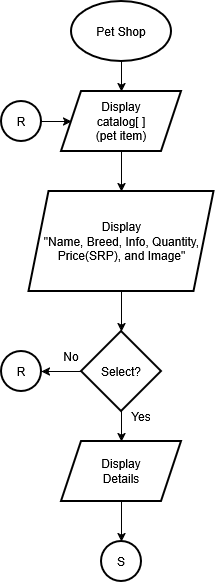

The diagram above was exported from draw.io. Its source (the exported page's mxGraphModel, read from the mxfile embedded in the PNG):
<mxGraphModel dx="1364" dy="779" grid="1" gridSize="10" guides="1" tooltips="1" connect="1" arrows="1" fold="1" page="1" pageScale="1" pageWidth="850" pageHeight="1100" math="0" shadow="0">
  <root>
    <mxCell id="0" />
    <mxCell id="1" parent="0" />
    <mxCell id="-GtSIH_CZQE8C0LR_iML-2" edge="1" parent="1" source="d2-nAzO1wizGrxjicOLN-1" style="edgeStyle=orthogonalEdgeStyle;rounded=0;orthogonalLoop=1;jettySize=auto;html=1;" target="-GtSIH_CZQE8C0LR_iML-1" value="">
      <mxGeometry relative="1" as="geometry" />
    </mxCell>
    <mxCell id="d2-nAzO1wizGrxjicOLN-1" parent="1" style="strokeWidth=2;html=1;shape=mxgraph.flowchart.start_1;whiteSpace=wrap;" value="Pet Shop" vertex="1">
      <mxGeometry height="60" width="100" x="390" y="40" as="geometry" />
    </mxCell>
    <mxCell id="ATMnVLy6ImeLzaxj6hVV-2" edge="1" parent="1" source="-GtSIH_CZQE8C0LR_iML-1" style="edgeStyle=orthogonalEdgeStyle;rounded=0;orthogonalLoop=1;jettySize=auto;html=1;" target="ATMnVLy6ImeLzaxj6hVV-1" value="">
      <mxGeometry relative="1" as="geometry" />
    </mxCell>
    <mxCell id="-GtSIH_CZQE8C0LR_iML-1" parent="1" style="shape=parallelogram;perimeter=parallelogramPerimeter;whiteSpace=wrap;html=1;fixedSize=1;strokeWidth=2;" value="&lt;div&gt;Display&lt;/div&gt;&lt;div&gt;catalog[ ]&lt;/div&gt;&lt;div&gt;(pet item)&lt;/div&gt;" vertex="1">
      <mxGeometry height="60" width="120" x="380" y="130" as="geometry" />
    </mxCell>
    <mxCell id="5KfJebPT97fXIIlGwaE1-6" edge="1" parent="1" source="ATMnVLy6ImeLzaxj6hVV-1" style="edgeStyle=orthogonalEdgeStyle;rounded=0;orthogonalLoop=1;jettySize=auto;html=1;" target="5KfJebPT97fXIIlGwaE1-5" value="">
      <mxGeometry relative="1" as="geometry" />
    </mxCell>
    <mxCell id="ATMnVLy6ImeLzaxj6hVV-1" parent="1" style="shape=parallelogram;perimeter=parallelogramPerimeter;whiteSpace=wrap;html=1;fixedSize=1;strokeWidth=2;" value="&lt;div&gt;Display&lt;/div&gt;&lt;div&gt;&quot;Name, Breed, Info, Quantity, Price(SRP), and Image&quot;&lt;/div&gt;" vertex="1">
      <mxGeometry height="100" width="185" x="347.5" y="230" as="geometry" />
    </mxCell>
    <mxCell id="AtWGVHXiiNsI6hCjJltx-3" edge="1" parent="1" source="5KfJebPT97fXIIlGwaE1-5" style="edgeStyle=orthogonalEdgeStyle;rounded=0;orthogonalLoop=1;jettySize=auto;html=1;" target="AtWGVHXiiNsI6hCjJltx-1" value="">
      <mxGeometry relative="1" as="geometry" />
    </mxCell>
    <mxCell id="AtWGVHXiiNsI6hCjJltx-6" edge="1" parent="1" source="5KfJebPT97fXIIlGwaE1-5" style="edgeStyle=orthogonalEdgeStyle;rounded=0;orthogonalLoop=1;jettySize=auto;html=1;" target="AtWGVHXiiNsI6hCjJltx-5" value="">
      <mxGeometry relative="1" as="geometry" />
    </mxCell>
    <mxCell id="5KfJebPT97fXIIlGwaE1-5" parent="1" style="rhombus;whiteSpace=wrap;html=1;strokeWidth=2;" value="Select?" vertex="1">
      <mxGeometry height="80" width="80" x="400" y="370" as="geometry" />
    </mxCell>
    <mxCell id="AtWGVHXiiNsI6hCjJltx-1" parent="1" style="ellipse;whiteSpace=wrap;html=1;strokeWidth=2;" value="R" vertex="1">
      <mxGeometry height="40" width="40" x="320" y="390" as="geometry" />
    </mxCell>
    <mxCell id="AtWGVHXiiNsI6hCjJltx-4" edge="1" parent="1" source="AtWGVHXiiNsI6hCjJltx-2" style="edgeStyle=orthogonalEdgeStyle;rounded=0;orthogonalLoop=1;jettySize=auto;html=1;" target="-GtSIH_CZQE8C0LR_iML-1" value="">
      <mxGeometry relative="1" as="geometry" />
    </mxCell>
    <mxCell id="AtWGVHXiiNsI6hCjJltx-2" parent="1" style="ellipse;whiteSpace=wrap;html=1;strokeWidth=2;" value="R" vertex="1">
      <mxGeometry height="40" width="40" x="320" y="140" as="geometry" />
    </mxCell>
    <mxCell id="AtWGVHXiiNsI6hCjJltx-8" edge="1" parent="1" source="AtWGVHXiiNsI6hCjJltx-5" style="edgeStyle=orthogonalEdgeStyle;rounded=0;orthogonalLoop=1;jettySize=auto;html=1;" target="AtWGVHXiiNsI6hCjJltx-7" value="">
      <mxGeometry relative="1" as="geometry" />
    </mxCell>
    <mxCell id="AtWGVHXiiNsI6hCjJltx-5" parent="1" style="shape=parallelogram;perimeter=parallelogramPerimeter;whiteSpace=wrap;html=1;fixedSize=1;strokeWidth=2;" value="&lt;div&gt;Display&lt;/div&gt;&lt;div&gt;Details&lt;/div&gt;" vertex="1">
      <mxGeometry height="60" width="120" x="380" y="480" as="geometry" />
    </mxCell>
    <mxCell id="AtWGVHXiiNsI6hCjJltx-7" parent="1" style="ellipse;whiteSpace=wrap;html=1;strokeWidth=2;" value="S" vertex="1">
      <mxGeometry height="40" width="40" x="420" y="580" as="geometry" />
    </mxCell>
    <mxCell id="CI7PE8d4RHjPpnMev-EQ-1" parent="1" style="text;html=1;whiteSpace=wrap;strokeColor=none;fillColor=none;align=center;verticalAlign=middle;rounded=0;" value="Yes" vertex="1">
      <mxGeometry height="30" width="60" x="430" y="440" as="geometry" />
    </mxCell>
    <mxCell id="CI7PE8d4RHjPpnMev-EQ-2" parent="1" style="text;html=1;whiteSpace=wrap;strokeColor=none;fillColor=none;align=center;verticalAlign=middle;rounded=0;" value="No" vertex="1">
      <mxGeometry height="30" width="60" x="360" y="380" as="geometry" />
    </mxCell>
  </root>
</mxGraphModel>